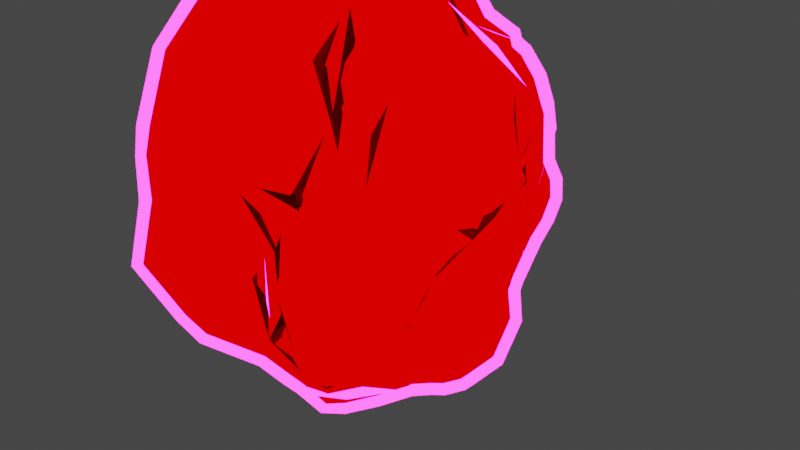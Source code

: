# Source: shard.blend  (saved by Blender 2.83.18; exported with 4.5.12 LTS)
import bpy
from mathutils import Matrix  # noqa: F401  (used for matrix-valued properties, if any)

bpy.ops.wm.read_factory_settings(use_empty=True)
scene = bpy.context.scene
scene.name = 'Scene'

# ---- collections
col_collection = bpy.data.collections.new('Collection'); scene.collection.children.link(col_collection)

# ---- materials (node trees are filled in below, after node groups)
mat_material = bpy.data.materials.new('Material')
mat_material.alpha_threshold = 0.0
mat_material.use_transparent_shadow = False
mat_material.line_color = (0.0, 0.0, 0.0, 1.0)
mat_material_001 = bpy.data.materials.new('Material.001')
mat_material_001.surface_render_method = 'BLENDED'
mat_material_001.blend_method = 'BLEND'
mat_material_001.use_backface_culling = True
mat_material_001.use_transparent_shadow = False

# ---- material node trees
mat_material.use_nodes = True; mat_material.node_tree.nodes.clear()
_N = mat_material.node_tree.nodes; _L = mat_material.node_tree.links
n0 = _N.new('ShaderNodeLightPath'); n0.name = 'Light Path'; n0.location = (-273, 181)
n1 = _N.new('ShaderNodeOutputMaterial'); n1.name = 'Material Output'; n1.location = (357, 246)
n2 = _N.new('ShaderNodeMixShader'); n2.name = 'Mix Shader'; n2.location = (64, 429)
n3 = _N.new('ShaderNodeBsdfAnisotropic'); n3.name = 'Glossy BSDF'; n3.location = (-47, 122)
n3.distribution = 'ASHIKHMIN_SHIRLEY'
n4 = _N.new('ShaderNodeBrightContrast'); n4.name = 'Bright/Contrast'; n4.location = (-224, 322)
n4.inputs[0].default_value = (1.0, 0.01867, 0.4961, 1.0)
n4.inputs[1].default_value = -2.4
n4.inputs[2].default_value = 3.4
n5 = _N.new('ShaderNodeEeveeSpecular'); n5.name = 'Specular'; n5.location = (-652, 263)
n5.inputs[0].default_value = (0.3837, 0.009039, 0.02111, 1.0)
n5.inputs[1].default_value = (0.1953, 0.1953, 0.1953, 1.0)
n5.inputs[2].default_value = 0.1417
n5.inputs[3].default_value = (0.04284, 2.102e-05, 0.003722, 1.0)
n5.inputs[4].default_value = 0.6167
n5.inputs[6].default_value = 0.2333
n5.inputs[7].default_value = 0.5833
_L.new(n0.outputs[9], n3.inputs[1])
_L.new(n4.outputs[0], n3.inputs[0])
_L.new(n5.outputs[0], n2.inputs[1])
_L.new(n3.outputs[0], n2.inputs[2])
_L.new(n2.outputs[0], n1.inputs[0])
n1.is_active_output = True
mat_material_001.use_nodes = True; mat_material_001.node_tree.nodes.clear()
_N = mat_material_001.node_tree.nodes; _L = mat_material_001.node_tree.links
n0 = _N.new('ShaderNodeOutputMaterial'); n0.name = 'Material Output'; n0.location = (300, 300)
n1 = _N.new('ShaderNodeNewGeometry'); n1.name = 'Geometry'; n1.location = (-401, 522)
n2 = _N.new('ShaderNodeMixShader'); n2.name = 'Mix Shader'; n2.location = (-101, 257)
n3 = _N.new('ShaderNodeEmission'); n3.name = 'Emission'; n3.location = (-813, 286)
n3.inputs[0].default_value = (1.0, 0.0226, 0.646, 1.0)
n3.inputs[1].default_value = 8.7
n4 = _N.new('ShaderNodeBsdfTransparent'); n4.name = 'Transparent BSDF'; n4.location = (-702, 384)
_L.new(n3.outputs[0], n2.inputs[1])
_L.new(n4.outputs[0], n2.inputs[2])
_L.new(n2.outputs[0], n0.inputs[0])
_L.new(n1.outputs[6], n2.inputs[0])
n0.is_active_output = True

# ---- world
world_world = bpy.data.worlds.new('World'); scene.world = world_world
world_world.use_nodes = True; world_world.node_tree.nodes.clear()
_N = world_world.node_tree.nodes; _L = world_world.node_tree.links
n0 = _N.new('ShaderNodeOutputWorld'); n0.name = 'World Output'; n0.location = (300, 300)
n1 = _N.new('ShaderNodeBackground'); n1.name = 'Background'; n1.location = (10, 300)
n1.inputs[0].default_value = (0.05088, 0.05088, 0.05088, 1.0)
_L.new(n1.outputs[0], n0.inputs[0])
n0.is_active_output = True
world_world.color = (0.05088, 0.05088, 0.05088)
world_world.use_sun_shadow = False
world_world.sun_shadow_jitter_overblur = 0.0

# ---- cameras
cam_camera = bpy.data.cameras.new('Camera')
cam_camera.clip_end = 100.0
cam_camera.ortho_scale = 7.314

# ---- lights
light_light = bpy.data.lights.new('Light', 'POINT')
light_light.transmission_factor = 0.0
light_light.energy = 1000.0
light_light.shadow_soft_size = 0.1
light_light.shadow_maximum_resolution = 0.006
light_light.use_absolute_resolution = True

# ---- meshes
me_cube = bpy.data.meshes.new('Cube')
me_cube.from_pydata([(0.5587, -0.8088, 3.212), (1.657, -1.321, 1.038), (-0.5836, -2.198, 2.152), (2.024, -0.896, 2.058), (1.559, 0.2245, 1.862), (0.5489, -1.011, -1.292), (1.412, 0.3267, -0.2079), (0.4458, -1.876, 1.75), (1.78, -0.1764, -0.05704), (0.4381, 0.7177, 1.591), (1.152, 0.2388, -0.9253), (-0.5039, 0.6584, -0.4242), (1.2, -1.001, -1.074), (0.1597, -0.5685, -1.952), (1.314, -1.905, 2.021), (-0.6379, -1.323, 1.766), (1.955, -1.393, 2.486), (-0.978, 0.2658, 1.177), (0.3987, -1.942, 2.439), (-1.101, 0.4589, -0.9586), (1.427, 0.1702, 2.054), (-0.8926, 0.815, 0.8131), (0.242, 0.4984, 1.317), (1.059, -0.4115, -1.169), (1.164, -1.707, 2.774), (1.492, 0.3996, 0.1873), (-0.4946, -0.4992, 2.705), (1.988, -0.3922, 1.33), (1.124, -1.221, 3.122), (0.8268, 0.1687, 2.584), (-0.4314, 0.5626, 1.749), (0.5456, -0.1554, -1.632), (-0.06529, -1.516, 2.975), (1.195, -0.8313, 3.045), (0.5743, -1.816, 2.97), (1.372, -0.4054, 2.375), (0.4183, 1.095, 0.6186), (1.843, 0.1031, 1.482), (-0.7228, 0.5129, -1.198), (-0.1092, -0.3957, 3.012), (0.7206, -1.208, 3.169), (0.8442, 0.2211, -1.356), (0.5615, 0.2926, 2.259), (-0.4144, 0.6311, 0.9299), (0.6566, 0.9865, 1.328), (-0.7294, 0.4553, 2.19), (-0.4761, -0.3687, 0.2387), (0.9414, -1.756, 1.743), (0.2297, 0.03595, 2.624), (-0.4446, -0.3219, -1.996), (-0.4972, 0.2357, 2.486), (0.649, 0.2105, -1.486), (0.06023, 0.388, -1.427), (-0.4411, -0.0623, -1.859), (-0.4664, -0.5597, -1.907), (0.7805, -0.1027, -1.496), (1.851, -0.3298, 1.96), (0.5861, 1.231, 0.3594), (1.03, 0.5273, -0.8236), (-0.9682, 0.78, 1.016), (1.29, -0.1337, 2.249), (1.902, -0.6025, 2.228), (-1.134, 0.5589, 1.222), (1.824, -0.3505, 0.8733), (-0.3026, -1.958, 2.715), (1.969, -0.6728, 2.066), (1.421, -0.7512, -1.069), (0.2067, 0.5793, 0.9396), (1.946, -0.8651, 1.734), (1.38, 0.4802, 0.2717), (-0.9208, 0.458, -1.246), (1.278, -1.479, 3.071), (0.7504, -1.739, 2.21), (-0.7255, 0.606, 1.9), (1.793, -0.006538, 1.898), (1.679, 0.1239, 1.927), (1.728, -1.132, 2.782), (0.09222, -2.154, 2.664), (1.722, -1.058, 0.8698), (1.376, -1.685, 1.717), (0.1051, -1.164, 3.091), (1.446, -0.7409, 2.765), (1.149, 0.3469, 2.149), (1.094, -1.934, 0.4168), (-0.1372, -1.734, -1.052), (0.9201, 0.03297, -1.32), (0.6546, 1.118, 0.9457), (0.5977, 0.9756, -1.024), (1.26, -0.7681, -1.139), (-0.007479, 0.1433, 2.345), (-1.103, 0.7167, -0.3393), (1.435, -1.186, 3.026), (-0.138, -0.5827, 3.027), (-1.059, 0.7989, 0.3799), (1.078, -1.776, 1.515), (-0.2066, -0.8659, 2.952), (0.2181, -0.07027, 2.845), (-0.9396, 0.3218, 0.8502), (1.342, 0.2645, 1.477), (-0.7599, 0.8096, 0.6949), (0.761, -0.04642, 2.863), (1.646, 0.36, 1.064), (0.3868, 0.5246, 1.686), (1.978, -1.097, 2.023), (0.3733, 0.8673, -1.115), (-1.028, 0.7613, -0.3994), (1.546, -0.9601, 0.245), (0.9436, -1.546, -0.9808), (-0.03421, 0.3063, 1.701), (0.3538, -0.3743, -1.804), (1.76, -0.4474, 0.7046), (-0.1245, -0.1084, -1.785), (-0.161, -2.071, 0.3269), (0.1606, 0.6225, 0.5462), (-0.8377, 0.7152, 1.499), (1.778, 0.3369, 0.7069), (0.8046, 0.9434, -0.8387), (0.9719, 0.8393, -0.4076), (-0.873, -0.7304, -1.302), (-0.7577, 0.801, -0.2523), (-0.6576, 0.2211, 2.47), (0.2033, 0.876, -0.3441), (1.937, -0.7231, 1.006), (1.311, 0.4013, -0.413), (0.6007, -0.1456, 3.04), (1.649, -0.193, 2.198), (0.8291, 0.3845, 2.255), (1.859, -1.475, 2.713), (1.127, 0.73, 0.1247), (0.5292, 1.217, -0.09892), (0.0679, -0.2355, -1.817), (0.9611, -0.4402, -1.24), (1.188, -0.2156, 2.423), (1.476, 0.3343, 1.709), (0.9603, 0.5987, 2.058), (0.3873, -1.161, 3.167), (-0.02539, 0.2367, 2.01), (1.561, -1.574, 1.143), (-0.4903, -2.114, 2.4), (0.369, -1.912, 0.8326), (1.407, 0.1043, 2.177), (0.8024, -0.7854, -1.309), (0.7757, 1.163, -0.0009273), (-0.4434, -0.8418, -1.569), (-0.1395, 0.5528, -0.5569), (0.6405, 0.8171, 1.648), (-0.404, -2.381, 2.224), (0.4057, -0.04746, 2.867), (-1.02, 0.3454, -1.257), (0.7592, 0.3154, 2.429), (-0.915, 0.8468, -0.01495), (1.733, 0.3789, 0.8974), (1.716, -1.81, 2.672), (1.358, -1.554, -0.1714), (1.88, -0.9293, 1.314), (0.7428, -0.3512, 3.166), (-0.8899, -0.214, -1.633), (0.7475, -1.297, -1.142), (1.885, -0.1843, 1.322), (-0.8986, 0.194, 2.237), (-0.4335, -0.9372, 2.535), (0.228, -0.9712, -1.805), (-1.107, 0.5821, 1.448), (-0.658, -0.01021, 2.57), (0.6425, -0.4153, -1.639), (0.2114, -0.2241, 3.025), (-0.0825, 0.3939, 1.334), (1.654, 0.3906, 0.42), (0.4138, 1.112, -0.3441), (1.808, -0.1668, -0.3394), (1.106, -0.3584, 2.716), (0.874, 0.003421, 2.725), (0.247, -1.942, 0.9947), (0.9421, -0.5227, 3.1), (-0.4685, 0.6806, 0.6064), (-0.2291, 0.5822, 0.3485), (-0.4906, 0.7109, 0.07896), (-0.9344, 0.794, -0.3821), (0.9168, -0.6123, -1.356), (1.326, 0.4935, 0.5493), (1.367, -0.3306, -1.073), (1.662, -0.6183, 0.5271), (0.8169, -1.79, -0.8869), (-0.49, -2.605, 1.287), (0.03021, -0.06759, 2.778), (1.693, -0.07898, -0.5225), (1.385, -1.123, -0.2465), (-0.9759, -0.9984, -1.146), (-0.8249, -1.074, -1.163), (0.4038, -0.9171, -1.554), (-0.2885, -1.154, -1.494), (1.314, -1.811, 0.2616), (1.053, -0.5634, -1.256), (1.744, -1.424, 1.713), (1.587, -0.6545, -0.9719), (-0.06453, -1.847, -0.07363), (0.8744, -1.704, 2.838), (1.117, -1.865, -0.4883), (-1.142, -1.017, -1.072), (1.284, -0.03449, -0.9245), (1.392, -1.689, 0.8199), (-0.475, -0.9925, 1.857), (0.8137, -1.966, 0.609), (1.73, -0.7653, -0.4772), (-1.087, -0.729, -1.155), (0.9222, -1.236, 3.161), (-0.6811, -2.032, -0.9137), (-0.5998, -2.557, 0.8178), (0.2109, -1.82, -0.3247), (1.261, -0.5771, -1.139), (0.6605, -1.878, 0.9233), (1.997, -0.8695, 2.451), (-1.022, -0.884, -0.5202), (-0.9198, -1.761, 1.035), (0.4445, -0.2453, 3.115), (0.4098, -1.904, 0.621), (-0.9905, -0.6186, -1.291), (0.4926, -1.823, 0.9948), (-0.963, -0.08709, -1.368), (1.411, -1.873, 2.55), (-0.2667, -2.167, -0.2288), (0.4391, -1.747, -0.9523), (-0.5143, -2.547, 1.559), (1.403, -1.75, 1.296), (-1.204, -1.964, 0.3371), (1.526, -0.4682, -1.025), (0.02144, -2.279, 1.786), (0.7336, -0.5849, 3.212), (1.505, 0.01255, -0.6708), (-0.491, -1.575, 2.234), (-0.492, -0.8868, 0.6373), (0.6846, -1.998, -0.5581), (-0.9995, 0.04495, -0.7425), (0.5875, -1.474, 3.135), (-0.7168, -2.352, 1.226), (0.1275, -2.043, 0.9107), (-1.317, -1.049, -0.9074), (0.9538, -2.12, 0.04433), (-0.03313, -1.876, 3.007), (1.734, -1.212, 1.381), (0.189, -1.823, 0.2983), (-0.7023, -0.1917, 2.318), (1.722, 0.1992, 1.662), (-0.9369, 0.0139, -1.552), (1.785, -0.174, 0.3946), (0.1729, -1.952, 3.033), (0.9372, -1.509, 3.1), (-0.1123, 0.5456, -1.111), (-0.7889, 0.2274, -1.62), (1.033, -0.7681, -1.224), (0.2275, 0.02821, -1.588), (-0.5259, -0.6091, -0.0321), (1.119, -1.811, 2.242), (-1.139, 0.4859, 0.9262), (-0.9499, 0.847, 0.4677), (-0.2682, -2.528, 1.122), (2.002, -0.5868, 1.692), (0.44, 0.6348, -1.352), (-0.9663, -2.512, 0.007573), (-0.4087, -0.7123, 0.3385), (-0.1404, -0.4179, -2.02), (-0.8928, -2.14, -0.7076), (0.4374, -0.6802, -1.742), (-0.1057, 0.5354, -0.04269), (-0.08464, -1.334, -1.533), (-1.027, 0.3366, -0.2199), (-0.6831, -1.17, 1.19), (0.2709, 0.2959, 1.788), (1.644, 0.2484, 0.2563), (-0.6532, -1.346, -1.168), (-0.7143, 0.7628, 1.164), (0.03605, -1.584, -1.245), (-1.235, -1.549, -0.4963), (-1.06, -1.579, -0.9191), (1.286, 0.4934, -0.1573), (0.8658, -0.4284, -1.411), (-0.6946, 0.6881, -0.7041), (-1.036, 0.1691, -1.158), (-1.038, 0.4041, 0.481), (0.9787, 0.6573, 1.415), (-0.8266, -0.4709, -1.611), (-1.177, 0.5039, -0.5809), (-0.3626, -0.4557, 1.429), (1.781, -0.0204, 0.9488), (0.6207, 1.154, -0.5153), (1.01, 0.194, -1.111), (-1.068, 0.3545, 1.664), (-1.004, 0.6489, -0.8083), (0.7856, 0.6806, -1.223), (1.4, 0.3848, 1.039), (-0.9194, -0.6571, -1.02), (0.9223, -1.112, -1.137), (0.4938, -0.4001, 3.194), (2.023, -1.107, 2.423), (0.1617, -0.669, 3.144), (-0.9901, 0.6487, 1.569), (1.722, -0.3085, -0.7848), (1.625, 0.4491, 0.6426), (1.943, -0.08465, 1.635), (1.593, 0.3814, 1.502), (-1.029, 0.8137, -0.02178), (-0.178, 0.08224, 2.549), (0.3333, 0.157, 2.261), (-0.05574, -1.06, -1.899), (1.012, 0.1027, 2.384), (-0.9226, 0.4058, 2.094), (-0.3172, -0.08114, 2.759), (-0.02577, 0.4468, 0.8388), (1.569, -1.44, 0.7502), (0.6538, 0.1021, 2.669), (0.9827, -0.2095, -1.237), (0.8536, -0.2086, 2.958), (0.595, 0.5557, 2.037), (1.484, -1.52, 0.2999), (-0.7297, 0.8352, 0.2488), (-0.3506, -0.537, 0.7387), (0.2418, -1.224, -1.505), (1.161, -1.774, 0.8218), (-0.3614, -0.4053, 2.873), (1.205, 0.4889, -0.5476), (-0.7808, -2.412, 0.7473), (1.559, 0.05956, -0.2335), (-1.174, 0.655, 0.1974), (-0.3197, 0.2294, -1.54), (-1.082, 0.7213, 0.8913), (-0.2544, -1.395, 2.731), (-1.262, -1.264, -0.2367), (-0.7063, -1.782, 1.698), (-0.414, 0.3787, 2.245), (0.8883, -0.925, 3.164), (0.9696, 0.9263, 0.6428), (-0.008026, -1.776, -0.7556), (-1.241, -1.626, 0.3575), (-0.08783, -2.098, 0.5906), (0.2555, -1.607, 3.12), (1.704, 0.1898, 1.18), (-0.2688, -2.534, 1.487), (1.675, -0.6825, 2.374), (-0.6702, -0.8073, -1.347), (0.3267, 1.04, 0.07634), (1.28, 0.2004, 2.173), (1.678, -1.689, 2.059), (-0.3189, -1.444, -1.271), (1.289, 0.3419, 1.878), (-0.968, -0.3045, -1.418), (0.5485, -2.088, 0.1039), (-0.7205, -0.1732, -1.823), (1.564, 0.04066, 2.158), (1.854, -0.4486, -0.05944), (-0.5643, -2.615, 0.08348), (-0.1686, -2.177, 2.663), (-0.3569, -2.537, 0.8703), (1.079, -1.753, 1.166), (0.5678, -1.459, -1.15), (1.204, -1.351, -0.7471), (0.3482, 0.9881, -0.7716), (0.6912, -0.6815, -1.506), (1.305, 0.2737, -0.6771), (1.576, -1.612, 2.963), (0.4146, 0.9355, 1.144), (1.461, -0.9673, -0.9103), (-0.9929, -0.8211, -1.206)], [], [(322, 90, 281), (78, 1, 308), (184, 301, 306), (74, 242, 75), (55, 85, 310), (89, 136, 328), (93, 324, 254), (168, 121, 339), (133, 299, 98), (155, 311, 124), (305, 45, 295), (359, 44, 86), (22, 307, 166), (268, 167, 115), (11, 276, 119), (26, 241, 160), (224, 234, 213), (9, 312, 145), (116, 284, 117), (81, 91, 76), (179, 330, 289), (136, 302, 267), (56, 65, 256), (58, 285, 288), (42, 312, 267), (241, 159, 286), (283, 63, 244), (21, 270, 99), (300, 93, 254), (113, 339, 263), (56, 27, 298), (297, 179, 289), (69, 179, 297), (89, 301, 48), (22, 166, 267), (134, 82, 343), (30, 270, 114), (69, 274, 128), (224, 332, 326), (89, 302, 136), (36, 359, 86), (56, 61, 65), (22, 67, 307), (116, 87, 284), (155, 124, 292), (324, 59, 254), (42, 302, 309), (274, 25, 6), (44, 359, 145), (38, 70, 287), (348, 8, 244), (282, 201, 241), (153, 186, 313), (122, 78, 181), (294, 165, 39), (287, 70, 148), (56, 298, 74), (263, 11, 119), (212, 265, 232), (116, 58, 288), (90, 322, 300), (335, 151, 101), (38, 323, 248), (45, 328, 73), (314, 150, 254), (142, 330, 128), (160, 241, 201), (288, 41, 51), (285, 85, 41), (43, 174, 99), (302, 42, 267), (343, 133, 98), (122, 154, 78), (101, 299, 335), (43, 307, 174), (48, 309, 302), (134, 304, 82), (297, 151, 115), (30, 166, 270), (354, 291, 12), (185, 321, 169), (268, 115, 283), (56, 125, 337), (314, 174, 175), (300, 105, 90), (330, 86, 279), (173, 227, 329), (279, 44, 145), (58, 357, 10), (204, 344, 216), (120, 306, 50), (126, 134, 312), (212, 232, 290), (82, 304, 340), (296, 185, 169), (119, 177, 150), (86, 57, 36), (99, 314, 254), (38, 276, 247), (11, 263, 144), (142, 129, 57), (62, 324, 253), (345, 208, 231), (229, 138, 64), (155, 292, 227), (58, 319, 357), (29, 309, 171), (299, 101, 289), (166, 43, 270), (134, 343, 279), (276, 144, 247), (324, 162, 295), (151, 335, 115), (285, 10, 199), (25, 268, 6), (270, 21, 59), (26, 160, 95), (279, 98, 289), (290, 344, 204), (89, 48, 302), (146, 138, 2), (147, 309, 48), (73, 328, 30), (294, 0, 292), (117, 319, 58), (108, 136, 267), (45, 120, 50), (73, 30, 114), (350, 226, 77), (290, 218, 344), (120, 163, 306), (102, 22, 267), (138, 229, 2), (116, 288, 87), (70, 248, 148), (59, 324, 295), (192, 88, 249), (257, 104, 87), (177, 287, 105), (359, 9, 145), (168, 129, 284), (254, 21, 99), (309, 147, 124), (81, 33, 91), (312, 102, 267), (307, 67, 113), (163, 318, 306), (96, 165, 147), (120, 305, 163), (357, 123, 6), (48, 96, 147), (87, 288, 257), (8, 348, 169), (45, 50, 328), (343, 82, 340), (282, 286, 17), (101, 297, 289), (198, 361, 187), (177, 119, 276), (57, 129, 339), (236, 198, 272), (105, 287, 90), (133, 343, 4), (93, 300, 322), (123, 274, 6), (297, 167, 25), (50, 306, 301), (56, 74, 125), (165, 124, 147), (98, 279, 343), (350, 245, 238), (38, 287, 276), (90, 287, 281), (324, 93, 322), (290, 277, 218), (276, 11, 144), (149, 42, 309), (173, 33, 170), (144, 355, 247), (350, 77, 245), (350, 146, 226), (87, 355, 284), (305, 159, 163), (58, 116, 117), (153, 191, 197), (177, 276, 287), (22, 359, 67), (102, 312, 9), (263, 176, 175), (159, 241, 163), (282, 266, 201), (104, 355, 87), (321, 185, 228), (110, 244, 63), (114, 270, 59), (85, 285, 310), (56, 337, 61), (150, 314, 119), (19, 277, 281), (74, 347, 125), (198, 204, 216), (173, 329, 33), (58, 10, 285), (176, 314, 175), (44, 279, 86), (167, 268, 25), (277, 148, 243), (173, 311, 155), (67, 359, 113), (69, 128, 179), (149, 309, 29), (295, 73, 114), (330, 179, 128), (173, 155, 227), (26, 318, 163), (162, 305, 295), (142, 284, 129), (359, 36, 113), (115, 335, 283), (168, 355, 121), (294, 292, 165), (299, 133, 4), (174, 307, 175), (177, 105, 300), (167, 297, 115), (81, 337, 35), (6, 268, 321), (159, 305, 286), (122, 110, 63), (168, 339, 129), (198, 216, 361), (305, 162, 286), (160, 325, 95), (177, 300, 150), (324, 62, 162), (149, 29, 304), (136, 108, 30), (328, 50, 301), (263, 121, 144), (236, 290, 204), (145, 134, 279), (224, 213, 332), (241, 26, 163), (153, 313, 191), (175, 307, 113), (274, 123, 319), (98, 299, 289), (224, 320, 234), (57, 86, 330), (270, 43, 99), (314, 99, 174), (122, 63, 27), (286, 62, 253), (165, 214, 124), (192, 275, 131), (149, 312, 42), (355, 104, 247), (123, 357, 319), (185, 296, 228), (108, 166, 30), (165, 184, 306), (56, 256, 27), (212, 290, 236), (117, 274, 319), (21, 254, 59), (8, 321, 244), (36, 339, 113), (121, 263, 339), (69, 297, 25), (117, 284, 142), (244, 110, 181), (125, 35, 337), (110, 122, 181), (125, 347, 35), (295, 114, 59), (321, 8, 169), (10, 357, 199), (43, 166, 307), (148, 248, 243), (134, 145, 312), (287, 19, 281), (323, 38, 247), (117, 128, 274), (22, 9, 359), (153, 354, 186), (149, 126, 312), (74, 298, 37), (212, 236, 326), (78, 154, 239), (41, 55, 51), (81, 76, 337), (138, 146, 64), (57, 339, 36), (121, 355, 144), (45, 73, 295), (301, 89, 328), (117, 142, 128), (85, 55, 41), (22, 102, 9), (282, 241, 286), (355, 168, 284), (62, 286, 162), (263, 175, 113), (74, 75, 347), (296, 169, 348), (74, 37, 242), (19, 287, 148), (301, 184, 48), (142, 57, 330), (304, 29, 171), (173, 170, 311), (134, 126, 304), (314, 176, 119), (176, 263, 119), (354, 153, 197), (104, 257, 247), (166, 108, 267), (38, 248, 70), (274, 69, 25), (151, 297, 101), (126, 149, 304), (45, 305, 120), (192, 178, 275), (236, 204, 198), (136, 30, 328), (26, 95, 318), (282, 17, 315), (277, 19, 148), (96, 48, 184), (150, 300, 254), (165, 96, 184), (63, 283, 27), (41, 288, 285), (357, 6, 321), (72, 196, 34), (164, 55, 275), (202, 83, 317), (78, 239, 1), (118, 188, 187), (139, 172, 235), (344, 156, 280), (226, 336, 235), (215, 240, 345), (54, 143, 280), (200, 317, 191), (91, 28, 71), (354, 107, 291), (118, 338, 188), (183, 207, 351), (109, 262, 13), (234, 222, 327), (146, 2, 222), (172, 139, 210), (296, 348, 203), (257, 52, 247), (49, 260, 54), (233, 334, 34), (139, 215, 210), (137, 1, 239), (323, 52, 250), (280, 118, 216), (52, 323, 247), (95, 294, 92), (118, 187, 361), (354, 360, 186), (164, 356, 262), (258, 261, 349), (49, 346, 53), (55, 31, 51), (223, 193, 341), (235, 240, 215), (223, 137, 193), (7, 172, 217), (191, 83, 237), (354, 12, 360), (109, 250, 31), (197, 182, 107), (106, 186, 203), (223, 352, 317), (161, 303, 13), (161, 13, 262), (146, 336, 226), (64, 146, 350), (130, 260, 111), (260, 49, 53), (31, 250, 51), (250, 130, 111), (72, 252, 24), (127, 152, 16), (161, 262, 189), (233, 34, 246), (72, 34, 18), (94, 352, 79), (137, 223, 200), (296, 203, 194), (146, 222, 336), (200, 313, 308), (71, 28, 246), (54, 303, 143), (109, 260, 130), (183, 222, 234), (223, 341, 79), (346, 54, 280), (323, 111, 53), (109, 130, 250), (94, 14, 47), (52, 257, 250), (260, 13, 303), (346, 49, 54), (33, 81, 170), (258, 272, 273), (72, 24, 196), (7, 217, 72), (71, 24, 358), (72, 47, 252), (223, 79, 352), (71, 246, 24), (143, 303, 190), (156, 344, 243), (258, 273, 261), (207, 183, 234), (95, 325, 32), (127, 16, 293), (118, 280, 338), (72, 18, 7), (91, 358, 76), (95, 80, 294), (94, 79, 14), (137, 200, 308), (161, 189, 316), (345, 231, 237), (95, 32, 80), (235, 255, 333), (109, 13, 260), (143, 190, 269), (118, 361, 216), (222, 183, 351), (33, 329, 28), (106, 203, 348), (143, 269, 338), (207, 349, 351), (164, 275, 356), (346, 156, 243), (233, 246, 40), (156, 346, 280), (215, 139, 235), (106, 313, 186), (235, 333, 240), (64, 325, 229), (54, 260, 303), (186, 360, 203), (83, 202, 237), (83, 191, 317), (111, 323, 250), (226, 235, 172), (200, 191, 313), (222, 2, 327), (234, 327, 213), (258, 207, 320), (197, 107, 354), (127, 358, 152), (191, 237, 197), (262, 109, 164), (111, 260, 53), (137, 308, 1), (192, 249, 178), (207, 234, 320), (172, 210, 217), (109, 31, 164), (127, 76, 358), (303, 161, 316), (202, 210, 215), (91, 71, 358), (91, 33, 28), (258, 349, 207), (164, 31, 55), (202, 352, 210), (251, 259, 46), (246, 196, 24), (132, 304, 170), (223, 317, 200), (299, 4, 242), (137, 239, 193), (214, 292, 124), (296, 225, 180), (77, 18, 34), (245, 77, 34), (239, 103, 193), (106, 308, 313), (209, 225, 194), (66, 360, 88), (238, 334, 32), (245, 34, 334), (46, 315, 278), (316, 189, 5), (209, 23, 180), (347, 60, 35), (97, 253, 278), (92, 294, 39), (181, 78, 106), (353, 157, 107), (269, 273, 188), (264, 190, 303), (230, 332, 266), (221, 353, 182), (165, 306, 39), (237, 231, 197), (75, 242, 4), (171, 311, 170), (97, 315, 17), (304, 132, 60), (35, 132, 170), (222, 351, 255), (233, 40, 135), (195, 112, 220), (239, 68, 103), (65, 61, 211), (221, 231, 331), (5, 353, 316), (256, 122, 27), (221, 84, 271), (329, 0, 40), (37, 335, 242), (47, 14, 252), (304, 171, 170), (135, 0, 294), (103, 293, 16), (245, 334, 238), (209, 192, 131), (298, 158, 37), (237, 202, 345), (135, 80, 334), (334, 233, 135), (332, 230, 259), (265, 46, 278), (231, 221, 182), (225, 296, 194), (160, 201, 229), (81, 35, 170), (84, 220, 206), (7, 18, 77), (269, 206, 261), (158, 283, 37), (84, 331, 220), (219, 152, 358), (304, 60, 340), (240, 195, 208), (78, 308, 106), (283, 158, 27), (340, 140, 20), (84, 206, 342), (84, 342, 271), (94, 47, 210), (182, 353, 107), (127, 293, 211), (68, 239, 154), (211, 337, 76), (92, 318, 95), (291, 157, 5), (282, 315, 266), (357, 228, 199), (158, 298, 27), (259, 251, 332), (360, 66, 194), (238, 64, 350), (292, 214, 165), (51, 257, 288), (228, 296, 199), (68, 154, 256), (3, 65, 211), (100, 309, 124), (230, 315, 259), (55, 310, 275), (347, 75, 4), (309, 100, 171), (15, 201, 266), (140, 340, 60), (225, 209, 180), (205, 246, 28), (152, 341, 16), (53, 248, 323), (100, 311, 171), (15, 327, 229), (262, 356, 189), (47, 217, 210), (39, 306, 318), (135, 294, 80), (259, 315, 46), (64, 238, 32), (249, 141, 178), (80, 32, 334), (190, 342, 269), (240, 208, 345), (112, 195, 333), (76, 127, 211), (192, 209, 88), (23, 209, 131), (248, 53, 346), (310, 131, 275), (152, 14, 341), (226, 172, 7), (269, 342, 206), (343, 20, 4), (253, 97, 17), (20, 347, 4), (347, 140, 60), (311, 100, 124), (221, 271, 353), (157, 353, 5), (329, 205, 28), (61, 337, 211), (12, 249, 88), (182, 197, 231), (228, 357, 321), (112, 351, 220), (293, 3, 211), (3, 256, 65), (201, 15, 229), (352, 94, 210), (189, 356, 5), (68, 3, 103), (193, 103, 16), (209, 66, 88), (140, 347, 20), (180, 310, 199), (269, 261, 273), (196, 246, 34), (327, 2, 229), (32, 325, 64), (66, 209, 194), (16, 341, 193), (181, 348, 244), (143, 338, 280), (23, 310, 180), (14, 79, 341), (122, 256, 154), (20, 343, 340), (264, 342, 190), (310, 23, 131), (360, 194, 203), (141, 356, 178), (360, 12, 88), (257, 51, 250), (178, 356, 275), (72, 217, 47), (132, 35, 60), (322, 278, 253), (46, 265, 251), (221, 331, 84), (278, 322, 265), (264, 303, 316), (315, 97, 278), (335, 37, 283), (315, 230, 266), (17, 286, 253), (157, 291, 107), (141, 249, 291), (332, 251, 212), (255, 336, 222), (344, 218, 243), (199, 310, 285), (208, 195, 331), (106, 348, 181), (7, 77, 226), (272, 258, 224), (218, 277, 243), (3, 293, 103), (277, 290, 232), (224, 326, 272), (255, 351, 333), (219, 358, 24), (227, 292, 0), (351, 112, 333), (208, 331, 231), (240, 333, 195), (326, 236, 272), (213, 327, 266), (325, 160, 229), (141, 291, 5), (135, 40, 0), (258, 320, 224), (219, 252, 14), (246, 205, 40), (68, 256, 3), (251, 265, 212), (327, 15, 266), (141, 5, 356), (205, 329, 40), (220, 331, 195), (296, 180, 199), (202, 317, 352), (188, 338, 269), (213, 266, 332), (12, 291, 249), (219, 24, 252), (232, 265, 281), (329, 227, 0), (349, 220, 351), (187, 273, 198), (212, 326, 332), (152, 219, 14), (273, 187, 188), (215, 345, 202), (206, 349, 261), (318, 92, 39), (216, 344, 280), (235, 336, 255), (244, 321, 268), (346, 243, 248), (299, 242, 335), (253, 324, 322), (244, 268, 283), (322, 281, 265), (289, 330, 279), (277, 232, 281), (220, 349, 206), (198, 273, 272), (264, 316, 271), (342, 264, 271), (353, 271, 316)])
_uv = me_cube.uv_layers.new(name='UVMap')
_uv.uv.foreach_set('vector', [0.0, 0.0, 0.0, 0.0, 0.0, 0.0, 0.0, 0.0, 0.0, 0.0, 0.0, 0.0, 0.0, 0.0, 0.0, 0.0, 0.0, 0.0, 0.0, 0.0, 0.0, 0.0, 0.0, 0.0, 0.0, 0.0, 0.0, 0.0, 0.0, 0.0, 0.0, 0.0, 0.0, 0.0, 0.0, 0.0, 0.0, 0.0, 0.0, 0.0, 0.0, 0.0, 0.0, 0.0, 0.0, 0.0, 0.0, 0.0, 0.0, 0.0, 0.0, 0.0, 0.0, 0.0, 0.0, 0.0, 0.0, 0.0, 0.0, 0.0, 0.0, 0.0, 0.0, 0.0, 0.0, 0.0, 0.0, 0.0, 0.0, 0.0, 0.0, 0.0, 0.0, 0.0, 0.0, 0.0, 0.0, 0.0, 0.0, 0.0, 0.0, 0.0, 0.0, 0.0, 0.0, 0.0, 0.0, 0.0, 0.0, 0.0, 0.0, 0.0, 0.0, 0.0, 0.0, 0.0, 0.0, 0.0, 0.0, 0.0, 0.0, 0.0, 0.0, 0.0, 0.0, 0.0, 0.0, 0.0, 0.0, 0.0, 0.0, 0.0, 0.0, 0.0, 0.0, 0.0, 0.0, 0.0, 0.0, 0.0, 0.0, 0.0, 0.0, 0.0, 0.0, 0.0, 0.0, 0.0, 0.0, 0.0, 0.0, 0.0, 0.0, 0.0, 0.0, 0.0, 0.0, 0.0, 0.0, 0.0, 0.0, 0.0, 0.0, 0.0, 0.0, 0.0, 0.0, 0.0, 0.0, 0.0, 0.0, 0.0, 0.0, 0.0, 0.0, 0.0, 0.0, 0.0, 0.0, 0.0, 0.0, 0.0, 0.0, 0.0, 0.0, 0.0, 0.0, 0.0, 0.0, 0.0, 0.0, 0.0, 0.0, 0.0, 0.0, 0.0, 0.0, 0.0, 0.0, 0.0, 0.0, 0.0, 0.0, 0.0, 0.0, 0.0, 0.0, 0.0, 0.0, 0.0, 0.0, 0.0, 0.0, 0.0, 0.0, 0.0, 0.0, 0.0, 0.0, 0.0, 0.0, 0.0, 0.0, 0.0, 0.0, 0.0, 0.0, 0.0, 0.0, 0.0, 0.0, 0.0, 0.0, 0.0, 0.0, 0.0, 0.0, 0.0, 0.0, 0.0, 0.0, 0.0, 0.0, 0.0, 0.0, 0.0, 0.0, 0.0, 0.0, 0.0, 0.0, 0.0, 0.0, 0.0, 0.0, 0.0, 0.0, 0.0, 0.0, 0.0, 0.0, 0.0, 0.0, 0.0, 0.0, 0.0, 0.0, 0.0, 0.0, 0.0, 0.0, 0.0, 0.0, 0.0, 0.0, 0.0, 0.0, 0.0, 0.0, 0.0, 0.0, 0.0, 0.0, 0.0, 0.0, 0.0, 0.0, 0.0, 0.0, 0.0, 0.0, 0.0, 0.0, 0.0, 0.0, 0.0, 0.0, 0.0, 0.0, 0.0, 0.0, 0.0, 0.0, 0.0, 0.0, 0.0, 0.0, 0.0, 0.0, 0.0, 0.0, 0.0, 0.0, 0.0, 0.0, 0.0, 0.0, 0.0, 0.0, 0.0, 0.0, 0.0, 0.0, 0.0, 0.0, 0.0, 0.0, 0.0, 0.0, 0.0, 0.0, 0.0, 0.0, 0.0, 0.0, 0.0, 0.0, 0.0, 0.0, 0.0, 0.0, 0.0, 0.0, 0.0, 0.0, 0.0, 0.0, 0.0, 0.0, 0.0, 0.0, 0.0, 0.0, 0.0, 0.0, 0.0, 0.0, 0.0, 0.0, 0.0, 0.0, 0.0, 0.0, 0.0, 0.0, 0.0, 0.0, 0.0, 0.0, 0.0, 0.0, 0.0, 0.0, 0.0, 0.0, 0.0, 0.0, 0.0, 0.0, 0.0, 0.0, 0.0, 0.0, 0.0, 0.0, 0.0, 0.0, 0.0, 0.0, 0.0, 0.0, 0.0, 0.0, 0.0, 0.0, 0.0, 0.0, 0.0, 0.0, 0.0, 0.0, 0.0, 0.0, 0.0, 0.0, 0.0, 0.0, 0.0, 0.0, 0.0, 0.0, 0.0, 0.0, 0.0, 0.0, 0.0, 0.0, 0.0, 0.0, 0.0, 0.0, 0.0, 0.0, 0.0, 0.0, 0.0, 0.0, 0.0, 0.0, 0.0, 0.0, 0.0, 0.0, 0.0, 0.0, 0.0, 0.0, 0.0, 0.0, 0.0, 0.0, 0.0, 0.0, 0.0, 0.0, 0.0, 0.0, 0.0, 0.0, 0.0, 0.0, 0.0, 0.0, 0.0, 0.0, 0.0, 0.0, 0.0, 0.0, 0.0, 0.0, 0.0, 0.0, 0.0, 0.0, 0.0, 0.0, 0.0, 0.0, 0.0, 0.0, 0.0, 0.0, 0.0, 0.0, 0.0, 0.0, 0.0, 0.0, 0.0, 0.0, 0.0, 0.0, 0.0, 0.0, 0.0, 0.0, 0.0, 0.0, 0.0, 0.0, 0.0, 0.0, 0.0, 0.0, 0.0, 0.0, 0.0, 0.0, 0.0, 0.0, 0.0, 0.0, 0.0, 0.0, 0.0, 0.0, 0.0, 0.0, 0.0, 0.0, 0.0, 0.0, 0.0, 0.0, 0.0, 0.0, 0.0, 0.0, 0.0, 0.0, 0.0, 0.0, 0.0, 0.0, 0.0, 0.0, 0.0, 0.0, 0.0, 0.0, 0.0, 0.0, 0.0, 0.0, 0.0, 0.0, 0.0, 0.0, 0.0, 0.0, 0.0, 0.0, 0.0, 0.0, 0.0, 0.0, 0.0, 0.0, 0.0, 0.0, 0.0, 0.0, 0.0, 0.0, 0.0, 0.0, 0.0, 0.0, 0.0, 0.0, 0.0, 0.0, 0.0, 0.0, 0.0, 0.0, 0.0, 0.0, 0.0, 0.0, 0.0, 0.0, 0.0, 0.0, 0.0, 0.0, 0.0, 0.0, 0.0, 0.0, 0.0, 0.0, 0.0, 0.0, 0.0, 0.0, 0.0, 0.0, 0.0, 0.0, 0.0, 0.0, 0.0, 0.0, 0.0, 0.0, 0.0, 0.0, 0.0, 0.0, 0.0, 0.0, 0.0, 0.0, 0.0, 0.0, 0.0, 0.0, 0.0, 0.0, 0.0, 0.0, 0.0, 0.0, 0.0, 0.0, 0.0, 0.0, 0.0, 0.0, 0.0, 0.0, 0.0, 0.0, 0.0, 0.0, 0.0, 0.0, 0.0, 0.0, 0.0, 0.0, 0.0, 0.0, 0.0, 0.0, 0.0, 0.0, 0.0, 0.0, 0.0, 0.0, 0.0, 0.0, 0.0, 0.0, 0.0, 0.0, 0.0, 0.0, 0.0, 0.0, 0.0, 0.0, 0.0, 0.0, 0.0, 0.0, 0.0, 0.0, 0.0, 0.0, 0.0, 0.0, 0.0, 0.0, 0.0, 0.0, 0.0, 0.0, 0.0, 0.0, 0.0, 0.0, 0.0, 0.0, 0.0, 0.0, 0.0, 0.0, 0.0, 0.0, 0.0, 0.0, 0.0, 0.0, 0.0, 0.0, 0.0, 0.0, 0.0, 0.0, 0.0, 0.0, 0.0, 0.0, 0.0, 0.0, 0.0, 0.0, 0.0, 0.0, 0.0, 0.0, 0.0, 0.0, 0.0, 0.0, 0.0, 0.0, 0.0, 0.0, 0.0, 0.0, 0.0, 0.0, 0.0, 0.0, 0.0, 0.0, 0.0, 0.0, 0.0, 0.0, 0.0, 0.0, 0.0, 0.0, 0.0, 0.0, 0.0, 0.0, 0.0, 0.0, 0.0, 0.0, 0.0, 0.0, 0.0, 0.0, 0.0, 0.0, 0.0, 0.0, 0.0, 0.0, 0.0, 0.0, 0.0, 0.0, 0.0, 0.0, 0.0, 0.0, 0.0, 0.0, 0.0, 0.0, 0.0, 0.0, 0.0, 0.0, 0.0, 0.0, 0.0, 0.0, 0.0, 0.0, 0.0, 0.0, 0.0, 0.0, 0.0, 0.0, 0.0, 0.0, 0.0, 0.0, 0.0, 0.0, 0.0, 0.0, 0.0, 0.0, 0.0, 0.0, 0.0, 0.0, 0.0, 0.0, 0.0, 0.0, 0.0, 0.0, 0.0, 0.0, 0.0, 0.0, 0.0, 0.0, 0.0, 0.0, 0.0, 0.0, 0.0, 0.0, 0.0, 0.0, 0.0, 0.0, 0.0, 0.0, 0.0, 0.0, 0.0, 0.0, 0.0, 0.0, 0.0, 0.0, 0.0, 0.0, 0.0, 0.0, 0.0, 0.0, 0.0, 0.0, 0.0, 0.0, 0.0, 0.0, 0.0, 0.0, 0.0, 0.0, 0.0, 0.0, 0.0, 0.0, 0.0, 0.0, 0.0, 0.0, 0.0, 0.0, 0.0, 0.0, 0.0, 0.0, 0.0, 0.0, 0.0, 0.0, 0.0, 0.0, 0.0, 0.0, 0.0, 0.0, 0.0, 0.0, 0.0, 0.0, 0.0, 0.0, 0.0, 0.0, 0.0, 0.0, 0.0, 0.0, 0.0, 0.0, 0.0, 0.0, 0.0, 0.0, 0.0, 0.0, 0.0, 0.0, 0.0, 0.0, 0.0, 0.0, 0.0, 0.0, 0.0, 0.0, 0.0, 0.0, 0.0, 0.0, 0.0, 0.0, 0.0, 0.0, 0.0, 0.0, 0.0, 0.0, 0.0, 0.0, 0.0, 0.0, 0.0, 0.0, 0.0, 0.0, 0.0, 0.0, 0.0, 0.0, 0.0, 0.0, 0.0, 0.0, 0.0, 0.0, 0.0, 0.0, 0.0, 0.0, 0.0, 0.0, 0.0, 0.0, 0.0, 0.0, 0.0, 0.0, 0.0, 0.0, 0.0, 0.0, 0.0, 0.0, 0.0, 0.0, 0.0, 0.0, 0.0, 0.0, 0.0, 0.0, 0.0, 0.0, 0.0, 0.0, 0.0, 0.0, 0.0, 0.0, 0.0, 0.0, 0.0, 0.0, 0.0, 0.0, 0.0, 0.0, 0.0, 0.0, 0.0, 0.0, 0.0, 0.0, 0.0, 0.0, 0.0, 0.0, 0.0, 0.0, 0.0, 0.0, 0.0, 0.0, 0.0, 0.0, 0.0, 0.0, 0.0, 0.0, 0.0, 0.0, 0.0, 0.0, 0.0, 0.0, 0.0, 0.0, 0.0, 0.0, 0.0, 0.0, 0.0, 0.0, 0.0, 0.0, 0.0, 0.0, 0.0, 0.0, 0.0, 0.0, 0.0, 0.0, 0.0, 0.0, 0.0, 0.0, 0.0, 0.0, 0.0, 0.0, 0.0, 0.0, 0.0, 0.0, 0.0, 0.0, 0.0, 0.0, 0.0, 0.0, 0.0, 0.0, 0.0, 0.0, 0.0, 0.0, 0.0, 0.0, 0.0, 0.0, 0.0, 0.0, 0.0, 0.0, 0.0, 0.0, 0.0, 0.0, 0.0, 0.0, 0.0, 0.0, 0.0, 0.0, 0.0, 0.0, 0.0, 0.0, 0.0, 0.0, 0.0, 0.0, 0.0, 0.0, 0.0, 0.0, 0.0, 0.0, 0.0, 0.0, 0.0, 0.0, 0.0, 0.0, 0.0, 0.0, 0.0, 0.0, 0.0, 0.0, 0.0, 0.0, 0.0, 0.0, 0.0, 0.0, 0.0, 0.0, 0.0, 0.0, 0.0, 0.0, 0.0, 0.0, 0.0, 0.0, 0.0, 0.0, 0.0, 0.0, 0.0, 0.0, 0.0, 0.0, 0.0, 0.0, 0.0, 0.0, 0.0, 0.0, 0.0, 0.0, 0.0, 0.0, 0.0, 0.0, 0.0, 0.0, 0.0, 0.0, 0.0, 0.0, 0.0, 0.0, 0.0, 0.0, 0.0, 0.0, 0.0, 0.0, 0.0, 0.0, 0.0, 0.0, 0.0, 0.0, 0.0, 0.0, 0.0, 0.0, 0.0, 0.0, 0.0, 0.0, 0.0, 0.0, 0.0, 0.0, 0.0, 0.0, 0.0, 0.0, 0.0, 0.0, 0.0, 0.0, 0.0, 0.0, 0.0, 0.0, 0.0, 0.0, 0.0, 0.0, 0.0, 0.0, 0.0, 0.0, 0.0, 0.0, 0.0, 0.0, 0.0, 0.0, 0.0, 0.0, 0.0, 0.0, 0.0, 0.0, 0.0, 0.0, 0.0, 0.0, 0.0, 0.0, 0.0, 0.0, 0.0, 0.0, 0.0, 0.0, 0.0, 0.0, 0.0, 0.0, 0.0, 0.0, 0.0, 0.0, 0.0, 0.0, 0.0, 0.0, 0.0, 0.0, 0.0, 0.0, 0.0, 0.0, 0.0, 0.0, 0.0, 0.0, 0.0, 0.0, 0.0, 0.0, 0.0, 0.0, 0.0, 0.0, 0.0, 0.0, 0.0, 0.0, 0.0, 0.0, 0.0, 0.0, 0.0, 0.0, 0.0, 0.0, 0.0, 0.0, 0.0, 0.0, 0.0, 0.0, 0.0, 0.0, 0.0, 0.0, 0.0, 0.0, 0.0, 0.0, 0.0, 0.0, 0.0, 0.0, 0.0, 0.0, 0.0, 0.0, 0.0, 0.0, 0.0, 0.0, 0.0, 0.0, 0.0, 0.0, 0.0, 0.0, 0.0, 0.0, 0.0, 0.0, 0.0, 0.0, 0.0, 0.0, 0.0, 0.0, 0.0, 0.0, 0.0, 0.0, 0.0, 0.0, 0.0, 0.0, 0.0, 0.0, 0.0, 0.0, 0.0, 0.0, 0.0, 0.0, 0.0, 0.0, 0.0, 0.0, 0.0, 0.0, 0.0, 0.0, 0.0, 0.0, 0.0, 0.0, 0.0, 0.0, 0.0, 0.0, 0.0, 0.0, 0.0, 0.0, 0.0, 0.0, 0.0, 0.0, 0.0, 0.0, 0.0, 0.0, 0.0, 0.0, 0.0, 0.0, 0.0, 0.0, 0.0, 0.0, 0.0, 0.0, 0.0, 0.0, 0.0, 0.0, 0.0, 0.0, 0.0, 0.0, 0.0, 0.0, 0.0, 0.0, 0.0, 0.0, 0.0, 0.0, 0.0, 0.0, 0.0, 0.0, 0.0, 0.0, 0.0, 0.0, 0.0, 0.0, 0.0, 0.0, 0.0, 0.0, 0.0, 0.0, 0.0, 0.0, 0.0, 0.0, 0.0, 0.0, 0.0, 0.0, 0.0, 0.0, 0.0, 0.0, 0.0, 0.0, 0.0, 0.0, 0.0, 0.0, 0.0, 0.0, 0.0, 0.0, 0.0, 0.0, 0.0, 0.0, 0.0, 0.0, 0.0, 0.0, 0.0, 0.0, 0.0, 0.0, 0.0, 0.0, 0.0, 0.0, 0.0, 0.0, 0.0, 0.0, 0.0, 0.0, 0.0, 0.0, 0.0, 0.0, 0.0, 0.0, 0.0, 0.0, 0.0, 0.0, 0.0, 0.0, 0.0, 0.0, 0.0, 0.0, 0.0, 0.0, 0.0, 0.0, 0.0, 0.0, 0.0, 0.0, 0.0, 0.0, 0.0, 0.0, 0.0, 0.0, 0.0, 0.0, 0.0, 0.0, 0.0, 0.0, 0.0, 0.0, 0.0, 0.0, 0.0, 0.0, 0.0, 0.0, 0.0, 0.0, 0.0, 0.0, 0.0, 0.0, 0.0, 0.0, 0.0, 0.0, 0.0, 0.0, 0.0, 0.0, 0.0, 0.0, 0.0, 0.0, 0.0, 0.0, 0.0, 0.0, 0.0, 0.0, 0.0, 0.0, 0.0, 0.0, 0.0, 0.0, 0.0, 0.0, 0.0, 0.0, 0.0, 0.0, 0.0, 0.0, 0.0, 0.0, 0.0, 0.0, 0.0, 0.0, 0.0, 0.0, 0.0, 0.0, 0.0, 0.0, 0.0, 0.0, 0.0, 0.0, 0.0, 0.0, 0.0, 0.0, 0.0, 0.0, 0.0, 0.0, 0.0, 0.0, 0.0, 0.0, 0.0, 0.0, 0.0, 0.0, 0.0, 0.0, 0.0, 0.0, 0.0, 0.0, 0.0, 0.0, 0.0, 0.0, 0.0, 0.0, 0.0, 0.0, 0.0, 0.0, 0.0, 0.0, 0.0, 0.0, 0.0, 0.0, 0.0, 0.0, 0.0, 0.0, 0.0, 0.0, 0.0, 0.0, 0.0, 0.0, 0.0, 0.0, 0.0, 0.0, 0.0, 0.0, 0.0, 0.0, 0.0, 0.0, 0.0, 0.0, 0.0, 0.0, 0.0, 0.0, 0.0, 0.0, 0.0, 0.0, 0.0, 0.0, 0.0, 0.0, 0.0, 0.0, 0.0, 0.0, 0.0, 0.0, 0.0, 0.0, 0.0, 0.0, 0.0, 0.0, 0.0, 0.0, 0.0, 0.0, 0.0, 0.0, 0.0, 0.0, 0.0, 0.0, 0.0, 0.0, 0.0, 0.0, 0.0, 0.0, 0.0, 0.0, 0.0, 0.0, 0.0, 0.0, 0.0, 0.0, 0.0, 0.0, 0.0, 0.0, 0.0, 0.0, 0.0, 0.0, 0.0, 0.0, 0.0, 0.0, 0.0, 0.0, 0.0, 0.0, 0.0, 0.0, 0.0, 0.0, 0.0, 0.0, 0.0, 0.0, 0.0, 0.0, 0.0, 0.0, 0.0, 0.0, 0.0, 0.0, 0.0, 0.0, 0.0, 0.0, 0.0, 0.0, 0.0, 0.0, 0.0, 0.0, 0.0, 0.0, 0.0, 0.0, 0.0, 0.0, 0.0, 0.0, 0.0, 0.0, 0.0, 0.0, 0.0, 0.0, 0.0, 0.0, 0.0, 0.0, 0.0, 0.0, 0.0, 0.0, 0.0, 0.0, 0.0, 0.0, 0.0, 0.0, 0.0, 0.0, 0.0, 0.0, 0.0, 0.0, 0.0, 0.0, 0.0, 0.0, 0.0, 0.0, 0.0, 0.0, 0.0, 0.0, 0.0, 0.0, 0.0, 0.0, 0.0, 0.0, 0.0, 0.0, 0.0, 0.0, 0.0, 0.0, 0.0, 0.0, 0.0, 0.0, 0.0, 0.0, 0.0, 0.0, 0.0, 0.0, 0.0, 0.0, 0.0, 0.0, 0.0, 0.0, 0.0, 0.0, 0.0, 0.0, 0.0, 0.0, 0.0, 0.0, 0.0, 0.0, 0.0, 0.0, 0.0, 0.0, 0.0, 0.0, 0.0, 0.0, 0.0, 0.0, 0.0, 0.0, 0.0, 0.0, 0.0, 0.0, 0.0, 0.0, 0.0, 0.0, 0.0, 0.0, 0.0, 0.0, 0.0, 0.0, 0.0, 0.0, 0.0, 0.0, 0.0, 0.0, 0.0, 0.0, 0.0, 0.0, 0.0, 0.0, 0.0, 0.0, 0.0, 0.0, 0.0, 0.0, 0.0, 0.0, 0.0, 0.0, 0.0, 0.0, 0.0, 0.0, 0.0, 0.0, 0.0, 0.0, 0.0, 0.0, 0.0, 0.0, 0.0, 0.0, 0.0, 0.0, 0.0, 0.0, 0.0, 0.0, 0.0, 0.0, 0.0, 0.0, 0.0, 0.0, 0.0, 0.0, 0.0, 0.0, 0.0, 0.0, 0.0, 0.0, 0.0, 0.0, 0.0, 0.0, 0.0, 0.0, 0.0, 0.0, 0.0, 0.0, 0.0, 0.0, 0.0, 0.0, 0.0, 0.0, 0.0, 0.0, 0.0, 0.0, 0.0, 0.0, 0.0, 0.0, 0.0, 0.0, 0.0, 0.0, 0.0, 0.0, 0.0, 0.0, 0.0, 0.0, 0.0, 0.0, 0.0, 0.0, 0.0, 0.0, 0.0, 0.0, 0.0, 0.0, 0.0, 0.0, 0.0, 0.0, 0.0, 0.0, 0.0, 0.0, 0.0, 0.0, 0.0, 0.0, 0.0, 0.0, 0.0, 0.0, 0.0, 0.0, 0.0, 0.0, 0.0, 0.0, 0.0, 0.0, 0.0, 0.0, 0.0, 0.0, 0.0, 0.0, 0.0, 0.0, 0.0, 0.0, 0.0, 0.0, 0.0, 0.0, 0.0, 0.0, 0.0, 0.0, 0.0, 0.0, 0.0, 0.0, 0.0, 0.0, 0.0, 0.0, 0.0, 0.0, 0.0, 0.0, 0.0, 0.0, 0.0, 0.0, 0.0, 0.0, 0.0, 0.0, 0.0, 0.0, 0.0, 0.0, 0.0, 0.0, 0.0, 0.0, 0.0, 0.0, 0.0, 0.0, 0.0, 0.0, 0.0, 0.0, 0.0, 0.0, 0.0, 0.0, 0.0, 0.0, 0.0, 0.0, 0.0, 0.0, 0.0, 0.0, 0.0, 0.0, 0.0, 0.0, 0.0, 0.0, 0.0, 0.0, 0.0, 0.0, 0.0, 0.0, 0.0, 0.0, 0.0, 0.0, 0.0, 0.0, 0.0, 0.0, 0.0, 0.0, 0.0, 0.0, 0.0, 0.0, 0.0, 0.0, 0.0, 0.0, 0.0, 0.0, 0.0, 0.0, 0.0, 0.0, 0.0, 0.0, 0.0, 0.0, 0.0, 0.0, 0.0, 0.0, 0.0, 0.0, 0.0, 0.0, 0.0, 0.0, 0.0, 0.0, 0.0, 0.0, 0.0, 0.0, 0.0, 0.0, 0.0, 0.0, 0.0, 0.0, 0.0, 0.0, 0.0, 0.0, 0.0, 0.0, 0.0, 0.0, 0.0, 0.0, 0.0, 0.0, 0.0, 0.0, 0.0, 0.0, 0.0, 0.0, 0.0, 0.0, 0.0, 0.0, 0.0, 0.0, 0.0, 0.0, 0.0, 0.0, 0.0, 0.0, 0.0, 0.0, 0.0, 0.0, 0.0, 0.0, 0.0, 0.0, 0.0, 0.0, 0.0, 0.0, 0.0, 0.0, 0.0, 0.0, 0.0, 0.0, 0.0, 0.0, 0.0, 0.0, 0.0, 0.0, 0.0, 0.0, 0.0, 0.0, 0.0, 0.0, 0.0, 0.0, 0.0, 0.0, 0.0, 0.0, 0.0, 0.0, 0.0, 0.0, 0.0, 0.0, 0.0, 0.0, 0.0, 0.0, 0.0, 0.0, 0.0, 0.0, 0.0, 0.0, 0.0, 0.0, 0.0, 0.0, 0.0, 0.0, 0.0, 0.0, 0.0, 0.0, 0.0, 0.0, 0.0, 0.0, 0.0, 0.0, 0.0, 0.0, 0.0, 0.0, 0.0, 0.0, 0.0, 0.0, 0.0, 0.0, 0.0, 0.0, 0.0, 0.0, 0.0, 0.0, 0.0, 0.0, 0.0, 0.0, 0.0, 0.0, 0.0, 0.0, 0.0, 0.0, 0.0, 0.0, 0.0, 0.0, 0.0, 0.0, 0.0, 0.0, 0.0, 0.0, 0.0, 0.0, 0.0, 0.0, 0.0, 0.0, 0.0, 0.0, 0.0, 0.0, 0.0, 0.0, 0.0, 0.0, 0.0, 0.0, 0.0, 0.0, 0.0, 0.0, 0.0, 0.0, 0.0, 0.0, 0.0, 0.0, 0.0, 0.0, 0.0, 0.0, 0.0, 0.0, 0.0, 0.0, 0.0, 0.0, 0.0, 0.0, 0.0, 0.0, 0.0, 0.0, 0.0, 0.0, 0.0, 0.0, 0.0, 0.0, 0.0, 0.0, 0.0, 0.0, 0.0, 0.0, 0.0, 0.0, 0.0, 0.0, 0.0, 0.0, 0.0, 0.0, 0.0, 0.0, 0.0, 0.0, 0.0, 0.0, 0.0, 0.0, 0.0, 0.0, 0.0, 0.0, 0.0, 0.0, 0.0, 0.0, 0.0, 0.0, 0.0, 0.0, 0.0, 0.0, 0.0, 0.0, 0.0, 0.0, 0.0, 0.0, 0.0, 0.0, 0.0, 0.0, 0.0, 0.0, 0.0, 0.0, 0.0, 0.0, 0.0, 0.0, 0.0, 0.0, 0.0, 0.0, 0.0, 0.0, 0.0, 0.0, 0.0, 0.0, 0.0, 0.0, 0.0, 0.0, 0.0, 0.0, 0.0, 0.0, 0.0, 0.0, 0.0, 0.0, 0.0, 0.0, 0.0, 0.0, 0.0, 0.0, 0.0, 0.0, 0.0, 0.0, 0.0, 0.0, 0.0, 0.0, 0.0, 0.0, 0.0, 0.0, 0.0, 0.0, 0.0, 0.0, 0.0, 0.0, 0.0, 0.0, 0.0, 0.0, 0.0, 0.0, 0.0, 0.0, 0.0, 0.0, 0.0, 0.0, 0.0, 0.0, 0.0, 0.0, 0.0, 0.0, 0.0, 0.0, 0.0, 0.0, 0.0, 0.0, 0.0, 0.0, 0.0, 0.0, 0.0, 0.0, 0.0, 0.0, 0.0, 0.0, 0.0, 0.0, 0.0, 0.0, 0.0, 0.0, 0.0, 0.0, 0.0, 0.0, 0.0, 0.0, 0.0, 0.0, 0.0, 0.0, 0.0, 0.0, 0.0, 0.0, 0.0, 0.0, 0.0, 0.0, 0.0, 0.0, 0.0, 0.0, 0.0, 0.0, 0.0, 0.0, 0.0, 0.0, 0.0, 0.0, 0.0, 0.0, 0.0, 0.0, 0.0, 0.0, 0.0, 0.0, 0.0, 0.0, 0.0, 0.0, 0.0, 0.0, 0.0, 0.0, 0.0, 0.0, 0.0, 0.0, 0.0, 0.0, 0.0, 0.0, 0.0, 0.0, 0.0, 0.0, 0.0, 0.0, 0.0, 0.0, 0.0, 0.0, 0.0, 0.0, 0.0, 0.0, 0.0, 0.0, 0.0, 0.0, 0.0, 0.0, 0.0, 0.0, 0.0, 0.0, 0.0, 0.0, 0.0, 0.0, 0.0, 0.0, 0.0, 0.0, 0.0, 0.0, 0.0, 0.0, 0.0, 0.0, 0.0, 0.0, 0.0, 0.0, 0.0, 0.0, 0.0, 0.0, 0.0, 0.0, 0.0, 0.0, 0.0, 0.0, 0.0, 0.0, 0.0, 0.0, 0.0, 0.0, 0.0, 0.0, 0.0, 0.0, 0.0, 0.0, 0.0, 0.0, 0.0, 0.0, 0.0, 0.0, 0.0, 0.0, 0.0, 0.0, 0.0, 0.0, 0.0, 0.0, 0.0, 0.0, 0.0, 0.0, 0.0, 0.0, 0.0, 0.0, 0.0, 0.0, 0.0, 0.0, 0.0, 0.0, 0.0, 0.0, 0.0, 0.0, 0.0, 0.0, 0.0, 0.0, 0.0, 0.0, 0.0, 0.0, 0.0, 0.0, 0.0, 0.0, 0.0, 0.0, 0.0, 0.0, 0.0, 0.0, 0.0, 0.0, 0.0, 0.0, 0.0, 0.0, 0.0, 0.0, 0.0, 0.0, 0.0, 0.0, 0.0, 0.0, 0.0, 0.0, 0.0, 0.0, 0.0, 0.0, 0.0, 0.0, 0.0, 0.0, 0.0, 0.0, 0.0, 0.0, 0.0, 0.0, 0.0, 0.0, 0.0, 0.0, 0.0, 0.0, 0.0, 0.0, 0.0, 0.0, 0.0, 0.0, 0.0, 0.0, 0.0, 0.0, 0.0, 0.0, 0.0, 0.0, 0.0, 0.0, 0.0, 0.0, 0.0, 0.0, 0.0, 0.0, 0.0, 0.0, 0.0, 0.0, 0.0, 0.0, 0.0, 0.0, 0.0, 0.0, 0.0, 0.0, 0.0, 0.0, 0.0, 0.0, 0.0, 0.0, 0.0, 0.0, 0.0, 0.0, 0.0, 0.0, 0.0, 0.0, 0.0, 0.0, 0.0, 0.0, 0.0, 0.0, 0.0, 0.0, 0.0, 0.0, 0.0, 0.0, 0.0, 0.0, 0.0, 0.0, 0.0, 0.0, 0.0, 0.0, 0.0, 0.0, 0.0, 0.0, 0.0, 0.0, 0.0, 0.0, 0.0, 0.0, 0.0, 0.0, 0.0, 0.0, 0.0, 0.0, 0.0, 0.0, 0.0, 0.0, 0.0, 0.0, 0.0, 0.0, 0.0, 0.0, 0.0, 0.0, 0.0, 0.0, 0.0, 0.0, 0.0, 0.0, 0.0, 0.0, 0.0, 0.0, 0.0, 0.0, 0.0, 0.0, 0.0, 0.0, 0.0, 0.0, 0.0, 0.0, 0.0, 0.0, 0.0, 0.0, 0.0, 0.0, 0.0, 0.0, 0.0, 0.0, 0.0, 0.0, 0.0, 0.0, 0.0, 0.0, 0.0, 0.0, 0.0, 0.0, 0.0, 0.0, 0.0, 0.0, 0.0, 0.0, 0.0, 0.0, 0.0, 0.0, 0.0, 0.0, 0.0, 0.0, 0.0, 0.0, 0.0, 0.0, 0.0, 0.0, 0.0, 0.0, 0.0, 0.0, 0.0, 0.0, 0.0, 0.0, 0.0, 0.0, 0.0, 0.0, 0.0, 0.0, 0.0, 0.0, 0.0, 0.0, 0.0, 0.0, 0.0, 0.0, 0.0, 0.0, 0.0, 0.0, 0.0, 0.0, 0.0, 0.0, 0.0, 0.0, 0.0, 0.0, 0.0, 0.0, 0.0, 0.0, 0.0, 0.0, 0.0, 0.0, 0.0, 0.0, 0.0, 0.0, 0.0, 0.0, 0.0, 0.0, 0.0, 0.0, 0.0, 0.0, 0.0, 0.0, 0.0, 0.0, 0.0, 0.0, 0.0, 0.0, 0.0, 0.0, 0.0, 0.0, 0.0, 0.0, 0.0, 0.0, 0.0, 0.0, 0.0, 0.0, 0.0, 0.0, 0.0, 0.0, 0.0, 0.0, 0.0, 0.0, 0.0, 0.0, 0.0, 0.0, 0.0, 0.0, 0.0, 0.0, 0.0, 0.0, 0.0, 0.0, 0.0, 0.0, 0.0, 0.0, 0.0, 0.0, 0.0, 0.0, 0.0, 0.0, 0.0, 0.0, 0.0, 0.0, 0.0, 0.0, 0.0, 0.0, 0.0, 0.0, 0.0, 0.0, 0.0, 0.0, 0.0, 0.0, 0.0, 0.0, 0.0, 0.0, 0.0, 0.0, 0.0, 0.0, 0.0, 0.0, 0.0, 0.0, 0.0, 0.0, 0.0, 0.0, 0.0, 0.0, 0.0, 0.0, 0.0, 0.0, 0.0, 0.0, 0.0, 0.0, 0.0, 0.0, 0.0, 0.0, 0.0, 0.0, 0.0, 0.0, 0.0, 0.0, 0.0, 0.0, 0.0, 0.0, 0.0, 0.0, 0.0, 0.0, 0.0, 0.0, 0.0, 0.0, 0.0, 0.0, 0.0, 0.0, 0.0, 0.0, 0.0, 0.0, 0.0, 0.0, 0.0, 0.0, 0.0, 0.0, 0.0, 0.0, 0.0, 0.0, 0.0, 0.0, 0.0, 0.0, 0.0, 0.0, 0.0, 0.0, 0.0, 0.0, 0.0, 0.0, 0.0, 0.0, 0.0, 0.0, 0.0, 0.0, 0.0, 0.0, 0.0, 0.0, 0.0, 0.0, 0.0, 0.0, 0.0, 0.0, 0.0, 0.0, 0.0, 0.0, 0.0, 0.0, 0.0, 0.0, 0.0, 0.0, 0.0, 0.0, 0.0, 0.0, 0.0, 0.0, 0.0, 0.0, 0.0, 0.0, 0.0, 0.0, 0.0, 0.0, 0.0, 0.0, 0.0, 0.0, 0.0, 0.0, 0.0, 0.0, 0.0, 0.0, 0.0, 0.0, 0.0, 0.0, 0.0, 0.0, 0.0, 0.0, 0.0, 0.0, 0.0, 0.0, 0.0, 0.0, 0.0, 0.0, 0.0, 0.0, 0.0, 0.0, 0.0, 0.0, 0.0, 0.0, 0.0, 0.0, 0.0, 0.0, 0.0, 0.0, 0.0, 0.0, 0.0, 0.0, 0.0, 0.0, 0.0, 0.0, 0.0, 0.0, 0.0, 0.0, 0.0, 0.0, 0.0, 0.0, 0.0, 0.0, 0.0, 0.0, 0.0, 0.0, 0.0, 0.0, 0.0, 0.0, 0.0, 0.0, 0.0, 0.0, 0.0, 0.0, 0.0, 0.0, 0.0, 0.0, 0.0, 0.0, 0.0, 0.0, 0.0, 0.0, 0.0, 0.0, 0.0, 0.0, 0.0, 0.0, 0.0, 0.0, 0.0, 0.0, 0.0, 0.0, 0.0, 0.0, 0.0, 0.0, 0.0, 0.0, 0.0, 0.0, 0.0, 0.0, 0.0, 0.0, 0.0, 0.0, 0.0, 0.0, 0.0, 0.0, 0.0, 0.0, 0.0, 0.0, 0.0, 0.0, 0.0, 0.0, 0.0, 0.0, 0.0, 0.0, 0.0, 0.0, 0.0, 0.0, 0.0, 0.0, 0.0, 0.0, 0.0, 0.0, 0.0, 0.0, 0.0, 0.0, 0.0, 0.0, 0.0, 0.0, 0.0, 0.0, 0.0, 0.0, 0.0, 0.0, 0.0, 0.0, 0.0, 0.0, 0.0, 0.0, 0.0, 0.0, 0.0, 0.0, 0.0, 0.0, 0.0, 0.0, 0.0, 0.0, 0.0, 0.0, 0.0, 0.0, 0.0, 0.0, 0.0, 0.0, 0.0, 0.0, 0.0, 0.0, 0.0, 0.0, 0.0, 0.0, 0.0, 0.0, 0.0, 0.0, 0.0, 0.0, 0.0, 0.0, 0.0, 0.0, 0.0, 0.0, 0.0, 0.0, 0.0, 0.0, 0.0, 0.0, 0.0, 0.0, 0.0, 0.0, 0.0, 0.0, 0.0, 0.0, 0.0, 0.0, 0.0, 0.0, 0.0, 0.0, 0.0, 0.0, 0.0, 0.0, 0.0, 0.0, 0.0, 0.0, 0.0, 0.0, 0.0, 0.0, 0.0, 0.0, 0.0, 0.0, 0.0, 0.0, 0.0, 0.0, 0.0, 0.0, 0.0, 0.0, 0.0, 0.0, 0.0, 0.0, 0.0, 0.0, 0.0, 0.0, 0.0, 0.0, 0.0, 0.0, 0.0, 0.0, 0.0, 0.0, 0.0, 0.0, 0.0, 0.0, 0.0, 0.0, 0.0, 0.0, 0.0, 0.0, 0.0, 0.0, 0.0, 0.0, 0.0, 0.0, 0.0, 0.0, 0.0, 0.0, 0.0, 0.0, 0.0, 0.0, 0.0, 0.0, 0.0, 0.0, 0.0, 0.0, 0.0, 0.0, 0.0, 0.0, 0.0, 0.0, 0.0, 0.0, 0.0, 0.0, 0.0, 0.0, 0.0, 0.0, 0.0, 0.0, 0.0, 0.0, 0.0, 0.0, 0.0, 0.0, 0.0, 0.0, 0.0, 0.0, 0.0, 0.0, 0.0, 0.0, 0.0, 0.0, 0.0, 0.0, 0.0, 0.0, 0.0, 0.0, 0.0, 0.0, 0.0, 0.0, 0.0, 0.0, 0.0, 0.0, 0.0, 0.0, 0.0, 0.0, 0.0, 0.0, 0.0, 0.0, 0.0, 0.0, 0.0, 0.0, 0.0, 0.0, 0.0, 0.0, 0.0, 0.0, 0.0, 0.0, 0.0, 0.0, 0.0, 0.0, 0.0, 0.0, 0.0, 0.0, 0.0, 0.0, 0.0, 0.0, 0.0, 0.0, 0.0, 0.0, 0.0, 0.0, 0.0, 0.0, 0.0, 0.0, 0.0, 0.0, 0.0, 0.0, 0.0, 0.0, 0.0, 0.0, 0.0, 0.0, 0.0, 0.0, 0.0, 0.0, 0.0, 0.0, 0.0, 0.0, 0.0, 0.0, 0.0, 0.0, 0.0, 0.0, 0.0, 0.0, 0.0, 0.0, 0.0, 0.0, 0.0, 0.0, 0.0, 0.0, 0.0, 0.0, 0.0, 0.0, 0.0, 0.0, 0.0, 0.0, 0.0, 0.0, 0.0, 0.0, 0.0, 0.0, 0.0, 0.0, 0.0, 0.0, 0.0, 0.0, 0.0, 0.0, 0.0, 0.0, 0.0, 0.0, 0.0, 0.0, 0.0, 0.0, 0.0, 0.0, 0.0, 0.0, 0.0, 0.0, 0.0, 0.0, 0.0, 0.0, 0.0, 0.0, 0.0, 0.0, 0.0, 0.0, 0.0, 0.0, 0.0, 0.0, 0.0, 0.0, 0.0, 0.0, 0.0, 0.0, 0.0, 0.0, 0.0, 0.0, 0.0, 0.0, 0.0, 0.0, 0.0, 0.0, 0.0, 0.0, 0.0, 0.0, 0.0, 0.0, 0.0, 0.0, 0.0, 0.0, 0.0, 0.0, 0.0, 0.0, 0.0, 0.0, 0.0, 0.0, 0.0, 0.0, 0.0, 0.0, 0.0, 0.0, 0.0, 0.0, 0.0, 0.0, 0.0, 0.0, 0.0, 0.0, 0.0, 0.0, 0.0, 0.0, 0.0, 0.0, 0.0, 0.0, 0.0, 0.0, 0.0, 0.0, 0.0, 0.0, 0.0, 0.0, 0.0, 0.0, 0.0, 0.0, 0.0, 0.0, 0.0, 0.0, 0.0, 0.0, 0.0, 0.0, 0.0, 0.0, 0.0, 0.0, 0.0, 0.0, 0.0, 0.0, 0.0, 0.0, 0.0, 0.0, 0.0, 0.0, 0.0, 0.0, 0.0, 0.0, 0.0, 0.0, 0.0, 0.0, 0.0, 0.0, 0.0, 0.0, 0.0, 0.0, 0.0, 0.0, 0.0, 0.0, 0.0, 0.0, 0.0, 0.0, 0.0, 0.0, 0.0, 0.0, 0.0, 0.0, 0.0, 0.0, 0.0, 0.0, 0.0, 0.0, 0.0, 0.0, 0.0, 0.0, 0.0, 0.0, 0.0, 0.0, 0.0, 0.0, 0.0, 0.0, 0.0, 0.0, 0.0, 0.0, 0.0, 0.0, 0.0, 0.0, 0.0, 0.0, 0.0, 0.0, 0.0, 0.0, 0.0, 0.0, 0.0, 0.0, 0.0, 0.0, 0.0, 0.0, 0.0, 0.0, 0.0, 0.0, 0.0, 0.0, 0.0, 0.0, 0.0, 0.0, 0.0, 0.0, 0.0, 0.0, 0.0, 0.0, 0.0, 0.0, 0.0, 0.0, 0.0, 0.0, 0.0, 0.0, 0.0, 0.0, 0.0, 0.0, 0.0, 0.0, 0.0, 0.0, 0.0, 0.0, 0.0, 0.0, 0.0, 0.0, 0.0, 0.0, 0.0, 0.0, 0.0, 0.0, 0.0, 0.0, 0.0, 0.0, 0.0, 0.0, 0.0, 0.0, 0.0, 0.0, 0.0, 0.0, 0.0, 0.0, 0.0, 0.0, 0.0, 0.0, 0.0, 0.0, 0.0, 0.0, 0.0, 0.0, 0.0, 0.0, 0.0, 0.0, 0.0, 0.0, 0.0, 0.0, 0.0, 0.0, 0.0, 0.0, 0.0, 0.0, 0.0, 0.0, 0.0, 0.0, 0.0, 0.0, 0.0, 0.0, 0.0, 0.0, 0.0, 0.0, 0.0, 0.0, 0.0, 0.0, 0.0, 0.0, 0.0, 0.0, 0.0, 0.0, 0.0, 0.0, 0.0, 0.0, 0.0, 0.0, 0.0, 0.0, 0.0, 0.0, 0.0, 0.0, 0.0, 0.0, 0.0, 0.0, 0.0, 0.0, 0.0, 0.0, 0.0, 0.0, 0.0, 0.0, 0.0, 0.0, 0.0, 0.0, 0.0, 0.0, 0.0, 0.0, 0.0, 0.0, 0.0, 0.0, 0.0, 0.0, 0.0, 0.0, 0.0, 0.0, 0.0, 0.0, 0.0, 0.0, 0.0, 0.0, 0.0, 0.0, 0.0, 0.0, 0.0, 0.0, 0.0, 0.0, 0.0, 0.0, 0.0, 0.0, 0.0, 0.0, 0.0, 0.0, 0.0, 0.0, 0.0, 0.0, 0.0, 0.0, 0.0, 0.0, 0.0, 0.0, 0.0, 0.0, 0.0, 0.0, 0.0, 0.0, 0.0, 0.0, 0.0, 0.0, 0.0, 0.0, 0.0, 0.0, 0.0, 0.0, 0.0, 0.0, 0.0, 0.0, 0.0, 0.0, 0.0, 0.0, 0.0, 0.0, 0.0, 0.0, 0.0, 0.0, 0.0, 0.0, 0.0, 0.0, 0.0, 0.0, 0.0, 0.0, 0.0, 0.0, 0.0, 0.0, 0.0, 0.0, 0.0, 0.0, 0.0, 0.0, 0.0, 0.0, 0.0, 0.0, 0.0, 0.0, 0.0, 0.0, 0.0, 0.0, 0.0, 0.0, 0.0, 0.0, 0.0, 0.0, 0.0, 0.0, 0.0, 0.0, 0.0, 0.0, 0.0, 0.0, 0.0, 0.0, 0.0, 0.0, 0.0, 0.0, 0.0, 0.0, 0.0, 0.0, 0.0, 0.0, 0.0, 0.0, 0.0, 0.0, 0.0, 0.0, 0.0, 0.0, 0.0, 0.0, 0.0, 0.0, 0.0, 0.0, 0.0, 0.0, 0.0, 0.0, 0.0, 0.0, 0.0, 0.0, 0.0, 0.0, 0.0, 0.0, 0.0, 0.0, 0.0, 0.0, 0.0, 0.0, 0.0, 0.0, 0.0, 0.0, 0.0, 0.0, 0.0, 0.0, 0.0, 0.0, 0.0, 0.0, 0.0, 0.0, 0.0, 0.0, 0.0, 0.0, 0.0, 0.0, 0.0, 0.0, 0.0, 0.0, 0.0, 0.0, 0.0, 0.0, 0.0, 0.0, 0.0, 0.0, 0.0, 0.0, 0.0, 0.0, 0.0, 0.0, 0.0, 0.0, 0.0, 0.0, 0.0, 0.0, 0.0, 0.0, 0.0, 0.0, 0.0, 0.0, 0.0, 0.0, 0.0, 0.0, 0.0, 0.0, 0.0, 0.0, 0.0, 0.0, 0.0, 0.0, 0.0, 0.0, 0.0, 0.0, 0.0, 0.0, 0.0, 0.0, 0.0, 0.0, 0.0, 0.0, 0.0, 0.0, 0.0, 0.0, 0.0, 0.0, 0.0, 0.0, 0.0, 0.0, 0.0, 0.0, 0.0, 0.0, 0.0, 0.0, 0.0, 0.0, 0.0, 0.0, 0.0, 0.0, 0.0, 0.0, 0.0, 0.0, 0.0, 0.0, 0.0, 0.0, 0.0, 0.0, 0.0, 0.0, 0.0, 0.0, 0.0, 0.0, 0.0, 0.0, 0.0, 0.0, 0.0, 0.0, 0.0, 0.0, 0.0, 0.0, 0.0, 0.0, 0.0, 0.0, 0.0, 0.0, 0.0, 0.0, 0.0, 0.0, 0.0, 0.0, 0.0, 0.0, 0.0, 0.0, 0.0, 0.0, 0.0, 0.0, 0.0, 0.0, 0.0, 0.0, 0.0, 0.0, 0.0, 0.0, 0.0, 0.0, 0.0, 0.0, 0.0, 0.0, 0.0, 0.0, 0.0, 0.0, 0.0, 0.0, 0.0, 0.0, 0.0, 0.0, 0.0, 0.0, 0.0, 0.0, 0.0, 0.0, 0.0, 0.0, 0.0, 0.0, 0.0, 0.0, 0.0, 0.0, 0.0, 0.0, 0.0, 0.0, 0.0, 0.0, 0.0, 0.0, 0.0, 0.0, 0.0, 0.0, 0.0, 0.0, 0.0, 0.0, 0.0, 0.0, 0.0, 0.0, 0.0, 0.0, 0.0, 0.0, 0.0, 0.0, 0.0, 0.0, 0.0, 0.0, 0.0, 0.0, 0.0, 0.0, 0.0, 0.0, 0.0, 0.0, 0.0, 0.0, 0.0, 0.0, 0.0, 0.0, 0.0, 0.0, 0.0, 0.0, 0.0, 0.0, 0.0, 0.0, 0.0, 0.0, 0.0, 0.0, 0.0, 0.0, 0.0, 0.0, 0.0, 0.0, 0.0, 0.0, 0.0, 0.0, 0.0, 0.0, 0.0, 0.0, 0.0, 0.0, 0.0, 0.0, 0.0, 0.0, 0.0, 0.0, 0.0, 0.0, 0.0, 0.0, 0.0, 0.0, 0.0, 0.0, 0.0, 0.0, 0.0, 0.0, 0.0, 0.0, 0.0, 0.0, 0.0, 0.0, 0.0, 0.0, 0.0, 0.0, 0.0, 0.0, 0.0, 0.0, 0.0, 0.0, 0.0, 0.0, 0.0, 0.0, 0.0, 0.0, 0.0, 0.0, 0.0, 0.0, 0.0, 0.0, 0.0, 0.0, 0.0, 0.0, 0.0, 0.0, 0.0, 0.0, 0.0, 0.0, 0.0, 0.0, 0.0, 0.0, 0.0, 0.0, 0.0, 0.0, 0.0, 0.0, 0.0, 0.0, 0.0, 0.0, 0.0, 0.0, 0.0, 0.0, 0.0, 0.0, 0.0, 0.0, 0.0, 0.0, 0.0, 0.0, 0.0, 0.0, 0.0, 0.0, 0.0, 0.0, 0.0, 0.0, 0.0, 0.0, 0.0, 0.0, 0.0, 0.0, 0.0, 0.0, 0.0, 0.0, 0.0, 0.0, 0.0, 0.0, 0.0, 0.0, 0.0, 0.0, 0.0, 0.0, 0.0, 0.0, 0.0, 0.0, 0.0, 0.0, 0.0, 0.0, 0.0, 0.0, 0.0, 0.0, 0.0, 0.0, 0.0, 0.0, 0.0, 0.0, 0.0, 0.0, 0.0, 0.0, 0.0, 0.0, 0.0, 0.0, 0.0, 0.0, 0.0, 0.0, 0.0, 0.0, 0.0, 0.0, 0.0, 0.0, 0.0, 0.0, 0.0, 0.0, 0.0, 0.0, 0.0, 0.0, 0.0, 0.0, 0.0, 0.0, 0.0, 0.0, 0.0, 0.0, 0.0, 0.0, 0.0, 0.0, 0.0, 0.0, 0.0, 0.0, 0.0, 0.0, 0.0, 0.0, 0.0, 0.0, 0.0, 0.0, 0.0, 0.0, 0.0, 0.0, 0.0, 0.0, 0.0, 0.0, 0.0, 0.0, 0.0, 0.0, 0.0, 0.0, 0.0, 0.0, 0.0, 0.0, 0.0, 0.0, 0.0, 0.0, 0.0, 0.0, 0.0, 0.0, 0.0, 0.0, 0.0, 0.0, 0.0, 0.0, 0.0, 0.0, 0.0, 0.0, 0.0, 0.0, 0.0, 0.0, 0.0, 0.0, 0.0, 0.0, 0.0, 0.0, 0.0, 0.0, 0.0, 0.0, 0.0, 0.0, 0.0, 0.0, 0.0, 0.0, 0.0, 0.0, 0.0, 0.0, 0.0, 0.0, 0.0, 0.0, 0.0, 0.0, 0.0, 0.0, 0.0, 0.0, 0.0, 0.0, 0.0])
me_cube.materials.append(mat_material)
me_cube.materials.append(mat_material_001)
me_cube.use_remesh_preserve_volume = False
me_cube.use_remesh_preserve_attributes = False
me_cube.use_mirror_vertex_groups = False
me_cube.update()

# ---- objects
ob_cube = bpy.data.objects.new('Cube', me_cube)
ob_light = bpy.data.objects.new('Light', light_light)
ob_camera = bpy.data.objects.new('Camera', cam_camera)

# ---- transforms, parenting, visibility, modifiers, constraints
ob_cube.location = (0.0, 0.0, 0.0)
ob_cube.lock_rotations_4d = False
ob_cube.empty_display_type = 'ARROWS'
ob_cube.lineart.crease_threshold = 0.0
_m = ob_cube.modifiers.new('Solidify', 'SOLIDIFY')
_m.thickness = -0.11
_m.thickness_clamp = 0.1778
_m.offset = 1.0
_m.material_offset = 5
_m.material_offset_rim = 88
_m.use_flip_normals = True
ob_light.location = (4.076, 1.005, 5.904)
ob_light.rotation_euler = (0.6503, 0.05522, 1.866)
ob_light.lock_rotations_4d = False
ob_light.empty_display_type = 'ARROWS'
ob_light.color = (0.0, 0.0, 0.0, 0.0)
ob_light.lineart.crease_threshold = 0.0
ob_camera.location = (7.359, -6.926, 4.958)
ob_camera.rotation_euler = (1.109, 0.0, 0.8149)
ob_camera.lock_rotations_4d = False
ob_camera.empty_display_type = 'ARROWS'
ob_camera.color = (0.0, 0.0, 0.0, 0.0)
ob_camera.display_type = 'WIRE'
ob_camera.lineart.crease_threshold = 0.0

# ---- collection membership
col_collection.objects.link(ob_cube)
col_collection.objects.link(ob_light)
col_collection.objects.link(ob_camera)

# ---- scene / render settings (as saved in the file)
scene.camera = ob_camera
scene.frame_start = 1; scene.frame_end = 250; scene.frame_set(1)
scene.render.engine = 'BLENDER_EEVEE_NEXT'
scene.cycles.use_denoising = False
scene.cycles.samples = 128
scene.cycles.sampling_pattern = 'TABULATED_SOBOL'
scene.cycles.use_adaptive_sampling = False
scene.cycles.use_light_tree = False
scene.view_settings.view_transform = 'Filmic'
bpy.context.view_layer.update()
